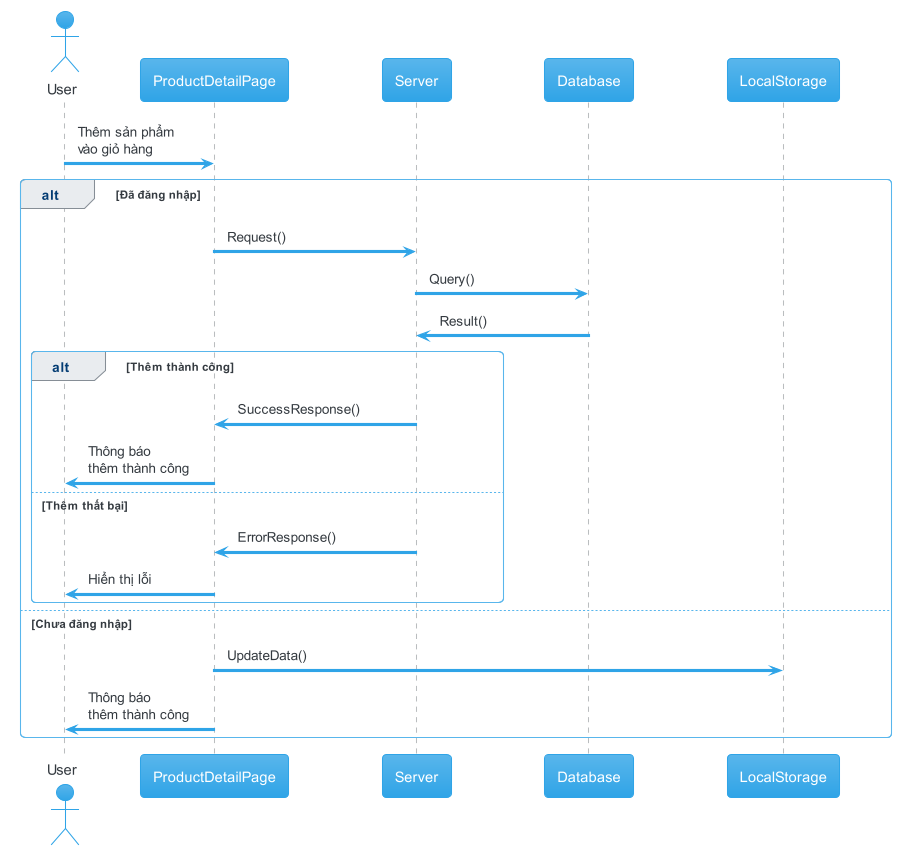

The diagram above was rendered by PlantUML. Its source (embedded in the PNG):
@startuml add_to_cart
!theme cerulean

actor       User       as u
participant ProductDetailPage as pdp
participant Server as s
participant Database as d
participant LocalStorage as ls

u -> pdp: Thêm sản phẩm\nvào giỏ hàng

alt Đã đăng nhập
  pdp -> s: Request()
  s -> d: Query()
  d -> s: Result()
  alt Thêm thành công
    s -> pdp: SuccessResponse()
    pdp -> u: Thông báo\nthêm thành công
  else Thêm thất bại
    s -> pdp: ErrorResponse()
    pdp -> u: Hiển thị lỗi
  end

else Chưa đăng nhập
  pdp -> ls: UpdateData()
  pdp -> u: Thông báo\nthêm thành công
end

@enduml